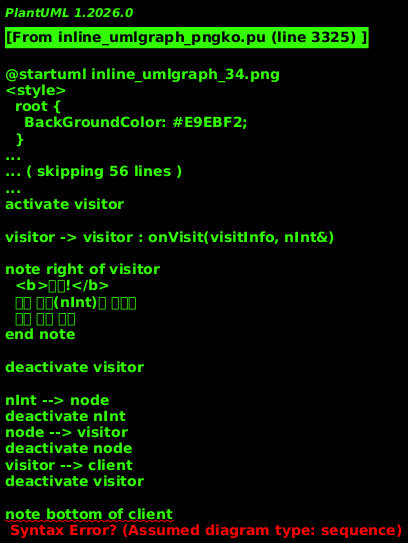

The diagram above was rendered by PlantUML. Its source (embedded in the PNG):
@startuml inline_umlgraph_34.png
<style>
  root {
    BackGroundColor: #E9EBF2;
  }
  class, node, object, participant, actor, boundary, control, entity, database, collections, queue {
    LineThickness: 1.5;
    HorizontalAlignment center;
    FontColor: #47637b;
    FontSize: 14;
    FontName: "Courier";
    RoundCorner: 20;
  }
  arrow {
    LineColor: #112a40;
    FontColor: #ca5fa4;
    FontStyle: "bold"
  }
  visibilityIcon {
    protected {
      LineColor DarkGoldenRod
      BackgroundColor DarkGoldenRod
    }
}
</style>
participant "클라이언트" as client
participant "visitor\n(verifier)" as visitor
participant "node*\n(런타임 타입:\nnInt)" as node
participant "nInt" as nInt

client -> visitor : visit(visitInfo, node*)
activate visitor

note right of visitor
  <b>문제:</b>
  node* 타입만 알고 있음
  실제 타입(nInt)을 모름
end note

visitor -> node : accept(visitInfo, *this)
activate node

note right of node
  <b>First Dispatch:</b>
  가상 함수 동적 바인딩
  런타임에 실제 타입(nInt)의
  accept() 호출
end note

node -> nInt : nInt::accept(visitInfo, visitor)
activate nInt

nInt -> visitor : visitor.visit(visitInfo, *this)

note left of nInt
  <b>Second Dispatch:</b>
  *this는 nInt& 타입
  컴파일 타임 오버로드 resolution
  visitor::visit(visitInfo, nInt&) 호출
end note

activate visitor

visitor -> visitor : onVisit(visitInfo, nInt&)

note right of visitor
  <b>성공!</b>
  구체 타입(nInt)에 특화된
  방문 로직 실행
end note

deactivate visitor

nInt --> node
deactivate nInt
node --> visitor
deactivate node
visitor --> client
deactivate visitor

note bottom of client
  <b>Double Dispatch 효과:</b>
  - node와 visitor 양쪽의 구체 타입에
    따라 동작 결정
  - 타입 안전성 보장
  - 새 node 타입 추가 용이
end note
@enduml